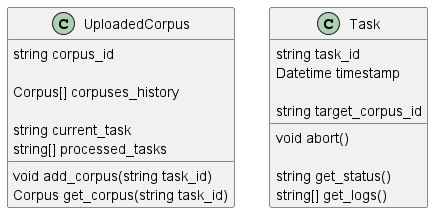

The diagram above was rendered by PlantUML. Its source (embedded in the PNG):
@startuml

class UploadedCorpus {
	string corpus_id

	Corpus[] corpuses_history

	string current_task
	string[] processed_tasks
	
	void add_corpus(string task_id)
	Corpus get_corpus(string task_id)
}

class Task {
	string task_id
	Datetime timestamp

	string target_corpus_id

	void abort()

	string get_status()
	string[] get_logs()
}

@enduml